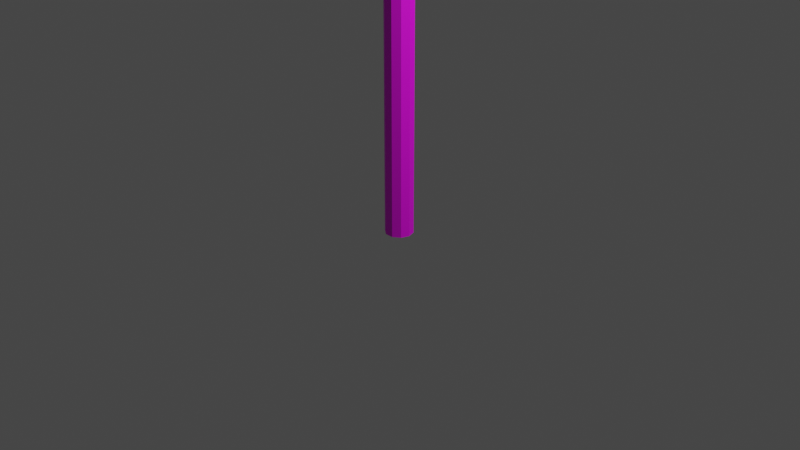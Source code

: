 # Source: Lampa_1.blend  (saved by Blender 2.90.8; exported with 4.5.12 LTS)
import bpy
from mathutils import Matrix  # noqa: F401  (used for matrix-valued properties, if any)

bpy.ops.wm.read_factory_settings(use_empty=True)
scene = bpy.context.scene
scene.name = 'Scene'

# ---- collections
col_collection = bpy.data.collections.new('Collection'); scene.collection.children.link(col_collection)

# ---- images (referenced by path relative to the original .blend; pixels are not part of the script)
import os
ASSET_DIR = os.environ.get("B2B_ASSET_DIR", "")  # directory of the original .blend (textures are referenced by path, not embedded)
HERE = os.path.dirname(os.path.abspath(__file__))  # packed textures are extracted next to this script under _unpacked/

def load_image(name, relpath, width, height, colorspace="sRGB"):
    """Load a texture the original file referenced (path relative to the .blend, or extracted next to this script)."""
    p = next((c for c in (os.path.join(HERE, relpath), os.path.join(ASSET_DIR, relpath)) if relpath and os.path.exists(c)), "")
    if p:
        img = bpy.data.images.load(p, check_existing=True)
        img.name = name
    else:  # same state as the original file: an image datablock whose file is absent (Cycles renders it pink)
        img = bpy.data.images.new(name, width, height)
        img.source = "FILE"
        img.filepath = "//" + (relpath or name)
    img.colorspace_settings.name = colorspace
    return img
img_main_txtr_png_001 = load_image('main_txtr.png.001', 'main_txtr.png', 1024, 1024, 'sRGB')

# ---- materials (node trees are filled in below, after node groups)
mat_material_001 = bpy.data.materials.new('Material.001')
mat_material_001.alpha_threshold = 0.0
mat_material_001.use_transparent_shadow = False
mat_material_001.roughness = 0.5
mat_material_001.line_color = (0.0, 0.0, 0.0, 1.0)

# ---- material node trees
mat_material_001.use_nodes = True; mat_material_001.node_tree.nodes.clear()
_N = mat_material_001.node_tree.nodes; _L = mat_material_001.node_tree.links
n0 = _N.new('ShaderNodeTexImage'); n0.name = 'Image Texture'; n0.location = (-332, 245)
n0.image = img_main_txtr_png_001
n0.interpolation = 'Closest'
n1 = _N.new('ShaderNodeBsdfPrincipled'); n1.name = 'Principled BSDF'; n1.location = (10, 300)
n1.distribution = 'GGX'
n1.subsurface_method = 'BURLEY'
n1.inputs[3].default_value = 1.45
n1.inputs[27].default_value = (0.0, 0.0, 0.0, 1.0)
n1.inputs[28].default_value = 1.0
n2 = _N.new('ShaderNodeOutputMaterial'); n2.name = 'Material Output'; n2.location = (300, 300)
_L.new(n1.outputs[0], n2.inputs[0])
_L.new(n0.outputs[0], n1.inputs[0])
n2.is_active_output = True

# ---- world
world_world = bpy.data.worlds.new('World'); scene.world = world_world
world_world.use_nodes = True; world_world.node_tree.nodes.clear()
_N = world_world.node_tree.nodes; _L = world_world.node_tree.links
n0 = _N.new('ShaderNodeOutputWorld'); n0.name = 'World Output'; n0.location = (300, 300)
n1 = _N.new('ShaderNodeBackground'); n1.name = 'Background'; n1.location = (10, 300)
n1.inputs[0].default_value = (0.05088, 0.05088, 0.05088, 1.0)
_L.new(n1.outputs[0], n0.inputs[0])
n0.is_active_output = True
world_world.color = (0.05088, 0.05088, 0.05088)
world_world.use_sun_shadow = False
world_world.sun_shadow_jitter_overblur = 0.0

# ---- cameras
cam_camera = bpy.data.cameras.new('Camera')
cam_camera.clip_end = 100.0
cam_camera.ortho_scale = 7.314

# ---- lights
light_light = bpy.data.lights.new('Light', 'POINT')
light_light.transmission_factor = 0.0
light_light.energy = 1000.0
light_light.shadow_soft_size = 0.1
light_light.shadow_maximum_resolution = 0.006
light_light.use_absolute_resolution = True

# ---- meshes
me_cylinder = bpy.data.meshes.new('Cylinder')
me_cylinder.from_pydata([(0.08734, 0.1202, -0.1428), (0.08734, 0.1202, 6.857), (0.1413, 0.04592, -0.1428), (0.1413, 0.04592, 6.857), (0.1413, -0.04592, -0.1428), (0.1413, -0.04592, 6.857), (0.08734, -0.1202, -0.1428), (0.08734, -0.1202, 6.857), (0.08734, 0.1202, 6.656), (0.1413, 0.04592, 6.534), (0.1413, -0.04592, 6.534), (0.08734, -0.1202, 6.656), (0.08734, 0.1202, 6.718), (0.1413, 0.04592, 6.824), (0.1413, -0.04592, 6.824), (0.08734, -0.1202, 6.718), (1.504, 0.04592, 7.575), (1.504, 0.04592, 7.513), (1.504, -0.04592, 7.575), (1.504, -0.04592, 7.513), (0.6832, 0.04592, 7.34), (0.6832, 0.04592, 7.268), (0.6832, -0.04592, 7.268), (0.6832, -0.04592, 7.34), (1.093, 0.04592, 7.558), (1.093, -0.04592, 7.496), (1.093, 0.04592, 7.496), (1.093, -0.04592, 7.558), (0.3747, 0.04592, 6.93), (0.3747, -0.04592, 7.07), (0.3747, 0.04592, 7.07), (0.3747, -0.04592, 6.93), (1.574, 0.1037, 7.575), (1.574, 0.1037, 7.513), (1.574, -0.1037, 7.575), (1.574, -0.1037, 7.513), (1.698, 0.1641, 7.575), (1.698, 0.1641, 7.513), (1.698, -0.1641, 7.575), (1.698, -0.1641, 7.513), (2.087, 0.1868, 7.575), (2.087, 0.1868, 7.513), (2.087, -0.1868, 7.575), (2.087, -0.1868, 7.513), (2.204, 0.1439, 7.575), (2.204, 0.1439, 7.513), (2.204, -0.1439, 7.575), (2.204, -0.1439, 7.513), (2.315, 0.05364, 7.575), (2.315, 0.05364, 7.513), (2.315, -0.05364, 7.575), (2.315, -0.05364, 7.513), (0.0, 0.1486, -0.1428), (0.0, 0.1486, 6.857), (-0.08734, 0.1202, -0.1428), (-0.08734, 0.1202, 6.857), (-0.1413, 0.04592, -0.1428), (-0.1413, 0.04592, 6.857), (-0.1413, -0.04592, -0.1428), (-0.1413, -0.04592, 6.857), (-0.08734, -0.1202, -0.1428), (-0.08734, -0.1202, 6.857), (0.0, -0.1486, -0.1428), (0.0, -0.1486, 6.857), (0.0, 0.1486, 6.656), (-0.08734, 0.1202, 6.656), (-0.1413, 0.04592, 6.534), (-0.1413, -0.04592, 6.534), (-0.08734, -0.1202, 6.656), (0.0, -0.1486, 6.656), (0.0, 0.1486, 6.718), (-0.08734, 0.1202, 6.718), (-0.1413, 0.04592, 6.824), (-0.1413, -0.04592, 6.824), (-0.08734, -0.1202, 6.718), (0.0, -0.1486, 6.718), (-1.504, 0.04592, 7.575), (-1.504, 0.04592, 7.513), (-1.504, -0.04592, 7.575), (-1.504, -0.04592, 7.513), (-0.6832, 0.04592, 7.34), (-0.6832, 0.04592, 7.268), (-0.6832, -0.04592, 7.268), (-0.6832, -0.04592, 7.34), (-1.093, 0.04592, 7.558), (-1.093, -0.04592, 7.496), (-1.093, 0.04592, 7.496), (-1.093, -0.04592, 7.558), (-0.3747, 0.04592, 6.93), (-0.3747, -0.04592, 7.07), (-0.3747, 0.04592, 7.07), (-0.3747, -0.04592, 6.93), (-1.574, 0.1037, 7.575), (-1.574, 0.1037, 7.513), (-1.574, -0.1037, 7.575), (-1.574, -0.1037, 7.513), (-1.698, 0.1641, 7.575), (-1.698, 0.1641, 7.513), (-1.698, -0.1641, 7.575), (-1.698, -0.1641, 7.513), (-2.087, 0.1868, 7.575), (-2.087, 0.1868, 7.513), (-2.087, -0.1868, 7.575), (-2.087, -0.1868, 7.513), (-2.204, 0.1439, 7.575), (-2.204, 0.1439, 7.513), (-2.204, -0.1439, 7.575), (-2.204, -0.1439, 7.513), (-2.315, 0.05364, 7.575), (-2.315, 0.05364, 7.513), (-2.315, -0.05364, 7.575), (-2.315, -0.05364, 7.513)], [], [(70, 53, 1, 12), (12, 1, 3, 13), (13, 3, 5, 14), (14, 5, 7, 15), (15, 7, 63, 75), (1, 53, 63, 7, 5, 3), (6, 11, 69, 62), (4, 10, 11, 6), (2, 9, 10, 4), (0, 8, 9, 2), (52, 64, 8, 0), (11, 15, 75, 69), (10, 14, 15, 11), (26, 24, 16, 17), (8, 12, 13, 9), (64, 70, 12, 8), (19, 17, 33, 35), (27, 25, 19, 18), (25, 26, 17, 19), (24, 27, 18, 16), (30, 29, 23, 20), (31, 28, 21, 22), (29, 31, 22, 23), (28, 30, 20, 21), (20, 23, 27, 24), (22, 21, 26, 25), (23, 22, 25, 27), (21, 20, 24, 26), (9, 13, 30, 28), (14, 10, 31, 29), (10, 9, 28, 31), (13, 14, 29, 30), (62, 52, 0, 2, 4, 6), (32, 34, 38, 36), (17, 16, 32, 33), (16, 18, 34, 32), (18, 19, 35, 34), (39, 37, 41, 43), (34, 35, 39, 38), (35, 33, 37, 39), (33, 32, 36, 37), (43, 47, 46, 42), (37, 36, 40, 41), (36, 38, 42, 40), (38, 39, 43, 42), (41, 45, 47, 43), (42, 46, 44, 40), (47, 45, 49, 51), (49, 48, 50, 51), (45, 44, 48, 49), (44, 46, 50, 48), (46, 47, 51, 50), (40, 44, 45, 41), (70, 71, 55, 53), (71, 72, 57, 55), (72, 73, 59, 57), (73, 74, 61, 59), (74, 75, 63, 61), (55, 57, 59, 61, 63, 53), (60, 62, 69, 68), (58, 60, 68, 67), (56, 58, 67, 66), (54, 56, 66, 65), (52, 54, 65, 64), (68, 69, 75, 74), (67, 68, 74, 73), (86, 77, 76, 84), (65, 66, 72, 71), (64, 65, 71, 70), (79, 95, 93, 77), (87, 78, 79, 85), (85, 79, 77, 86), (84, 76, 78, 87), (90, 80, 83, 89), (91, 82, 81, 88), (89, 83, 82, 91), (88, 81, 80, 90), (80, 84, 87, 83), (82, 85, 86, 81), (83, 87, 85, 82), (81, 86, 84, 80), (66, 88, 90, 72), (73, 89, 91, 67), (67, 91, 88, 66), (72, 90, 89, 73), (62, 60, 58, 56, 54, 52), (92, 96, 98, 94), (77, 93, 92, 76), (76, 92, 94, 78), (78, 94, 95, 79), (99, 103, 101, 97), (94, 98, 99, 95), (95, 99, 97, 93), (93, 97, 96, 92), (103, 102, 106, 107), (97, 101, 100, 96), (96, 100, 102, 98), (98, 102, 103, 99), (101, 103, 107, 105), (102, 100, 104, 106), (107, 111, 109, 105), (109, 111, 110, 108), (105, 109, 108, 104), (104, 108, 110, 106), (106, 110, 111, 107), (100, 101, 105, 104)])
_uv = me_cylinder.uv_layers.new(name='UVMap')
_uv.uv.foreach_set('vector', [0.8673, 0.505, 0.8673, 0.505, 0.8673, 0.505, 0.8673, 0.505, 0.8673, 0.505, 0.8673, 0.505, 0.8673, 0.505, 0.8673, 0.505, 0.8673, 0.505, 0.8673, 0.505, 0.8673, 0.505, 0.8673, 0.505, 0.8673, 0.505, 0.8673, 0.505, 0.8673, 0.505, 0.8673, 0.505, 0.8673, 0.505, 0.8673, 0.505, 0.8673, 0.505, 0.8673, 0.505, 0.8673, 0.505, 0.8673, 0.505, 0.8673, 0.505, 0.8673, 0.505, 0.8673, 0.505, 0.8673, 0.505, 0.8673, 0.505, 0.8673, 0.505, 0.8673, 0.505, 0.8673, 0.505, 0.8673, 0.505, 0.8673, 0.505, 0.8673, 0.505, 0.8673, 0.505, 0.8673, 0.505, 0.8673, 0.505, 0.8673, 0.505, 0.8673, 0.505, 0.8673, 0.505, 0.8673, 0.505, 0.8673, 0.505, 0.8673, 0.505, 0.8673, 0.505, 0.8673, 0.505, 0.8673, 0.505, 0.8673, 0.505, 0.8673, 0.505, 0.8673, 0.505, 0.8673, 0.505, 0.8673, 0.505, 0.8673, 0.505, 0.8673, 0.505, 0.8673, 0.505, 0.8673, 0.505, 0.8673, 0.505, 0.8673, 0.505, 0.8673, 0.505, 0.8673, 0.505, 0.8673, 0.505, 0.8673, 0.505, 0.8673, 0.505, 0.8673, 0.505, 0.8673, 0.505, 0.8673, 0.505, 0.8673, 0.505, 0.8673, 0.505, 0.9443, 0.505, 0.9443, 0.505, 0.9443, 0.505, 0.9443, 0.505, 0.8673, 0.505, 0.8673, 0.505, 0.8673, 0.505, 0.8673, 0.505, 0.8673, 0.505, 0.8673, 0.505, 0.8673, 0.505, 0.8673, 0.505, 0.8673, 0.505, 0.8673, 0.505, 0.8673, 0.505, 0.8673, 0.505, 0.8673, 0.505, 0.8673, 0.505, 0.8673, 0.505, 0.8673, 0.505, 0.8673, 0.505, 0.8673, 0.505, 0.8673, 0.505, 0.8673, 0.505, 0.8673, 0.505, 0.8673, 0.505, 0.8673, 0.505, 0.8673, 0.505, 0.8673, 0.505, 0.8673, 0.505, 0.8673, 0.505, 0.8673, 0.505, 0.8673, 0.505, 0.8673, 0.505, 0.8673, 0.505, 0.8673, 0.505, 0.8673, 0.505, 0.8673, 0.505, 0.8673, 0.505, 0.8673, 0.505, 0.8673, 0.505, 0.8673, 0.505, 0.8673, 0.505, 0.8673, 0.505, 0.8673, 0.505, 0.8673, 0.505, 0.8673, 0.505, 0.8673, 0.505, 0.8673, 0.505, 0.8673, 0.505, 0.8673, 0.505, 0.8673, 0.505, 0.8673, 0.505, 0.8673, 0.505, 0.8673, 0.505, 0.8673, 0.505, 0.8673, 0.505, 0.8673, 0.505, 0.8673, 0.505, 0.8673, 0.505, 0.8673, 0.505, 0.8673, 0.505, 0.8673, 0.505, 0.8673, 0.505, 0.8673, 0.505, 0.8673, 0.505, 0.8673, 0.505, 0.8673, 0.505, 0.8673, 0.505, 0.8673, 0.505, 0.9443, 0.505, 0.9443, 0.505, 0.9443, 0.505, 0.9443, 0.505, 0.9443, 0.505, 0.9443, 0.505, 0.9443, 0.505, 0.9443, 0.505, 0.9443, 0.505, 0.9443, 0.505, 0.9443, 0.505, 0.9443, 0.505, 0.9443, 0.505, 0.9443, 0.505, 0.9443, 0.505, 0.9443, 0.505, 0.9443, 0.505, 0.9443, 0.505, 0.9443, 0.505, 0.9443, 0.505, 0.9443, 0.505, 0.9443, 0.505, 0.9443, 0.505, 0.9443, 0.505, 0.9443, 0.505, 0.9443, 0.505, 0.9443, 0.505, 0.9443, 0.505, 0.9443, 0.505, 0.9443, 0.505, 0.9443, 0.505, 0.9443, 0.505, 0.9443, 0.505, 0.9443, 0.505, 0.9443, 0.505, 0.9443, 0.505, 0.9443, 0.505, 0.9443, 0.505, 0.9443, 0.505, 0.9443, 0.505, 0.9443, 0.505, 0.9443, 0.505, 0.9443, 0.505, 0.9443, 0.505, 0.9443, 0.505, 0.9443, 0.505, 0.9443, 0.505, 0.9443, 0.505, 0.9443, 0.505, 0.9443, 0.505, 0.9443, 0.505, 0.9443, 0.505, 0.9443, 0.505, 0.9443, 0.505, 0.9443, 0.505, 0.9443, 0.505, 0.9443, 0.505, 0.9443, 0.505, 0.9443, 0.505, 0.9443, 0.505, 0.9443, 0.505, 0.9443, 0.505, 0.9443, 0.505, 0.9443, 0.505, 0.9443, 0.505, 0.9443, 0.505, 0.9443, 0.505, 0.9443, 0.505, 0.9443, 0.505, 0.9443, 0.505, 0.9443, 0.505, 0.9443, 0.505, 0.9443, 0.505, 0.9443, 0.505, 0.9443, 0.505, 0.9443, 0.505, 0.9443, 0.505, 0.9443, 0.505, 0.9443, 0.505, 0.9443, 0.505, 0.8673, 0.505, 0.8673, 0.505, 0.8673, 0.505, 0.8673, 0.505, 0.8673, 0.505, 0.8673, 0.505, 0.8673, 0.505, 0.8673, 0.505, 0.8673, 0.505, 0.8673, 0.505, 0.8673, 0.505, 0.8673, 0.505, 0.8673, 0.505, 0.8673, 0.505, 0.8673, 0.505, 0.8673, 0.505, 0.8673, 0.505, 0.8673, 0.505, 0.8673, 0.505, 0.8673, 0.505, 0.8673, 0.505, 0.8673, 0.505, 0.8673, 0.505, 0.8673, 0.505, 0.8673, 0.505, 0.8673, 0.505, 0.8673, 0.505, 0.8673, 0.505, 0.8673, 0.505, 0.8673, 0.505, 0.8673, 0.505, 0.8673, 0.505, 0.8673, 0.505, 0.8673, 0.505, 0.8673, 0.505, 0.8673, 0.505, 0.8673, 0.505, 0.8673, 0.505, 0.8673, 0.505, 0.8673, 0.505, 0.8673, 0.505, 0.8673, 0.505, 0.8673, 0.505, 0.8673, 0.505, 0.8673, 0.505, 0.8673, 0.505, 0.8673, 0.505, 0.8673, 0.505, 0.8673, 0.505, 0.8673, 0.505, 0.8673, 0.505, 0.8673, 0.505, 0.8673, 0.505, 0.8673, 0.505, 0.8673, 0.505, 0.8673, 0.505, 0.8673, 0.505, 0.8673, 0.505, 0.8673, 0.505, 0.8673, 0.505, 0.8673, 0.505, 0.8673, 0.505, 0.8673, 0.505, 0.8673, 0.505, 0.8673, 0.505, 0.8673, 0.505, 0.9443, 0.505, 0.9443, 0.505, 0.9443, 0.505, 0.9443, 0.505, 0.8673, 0.505, 0.8673, 0.505, 0.8673, 0.505, 0.8673, 0.505, 0.8673, 0.505, 0.8673, 0.505, 0.8673, 0.505, 0.8673, 0.505, 0.8673, 0.505, 0.8673, 0.505, 0.8673, 0.505, 0.8673, 0.505, 0.8673, 0.505, 0.8673, 0.505, 0.8673, 0.505, 0.8673, 0.505, 0.8673, 0.505, 0.8673, 0.505, 0.8673, 0.505, 0.8673, 0.505, 0.8673, 0.505, 0.8673, 0.505, 0.8673, 0.505, 0.8673, 0.505, 0.8673, 0.505, 0.8673, 0.505, 0.8673, 0.505, 0.8673, 0.505, 0.8673, 0.505, 0.8673, 0.505, 0.8673, 0.505, 0.8673, 0.505, 0.8673, 0.505, 0.8673, 0.505, 0.8673, 0.505, 0.8673, 0.505, 0.8673, 0.505, 0.8673, 0.505, 0.8673, 0.505, 0.8673, 0.505, 0.8673, 0.505, 0.8673, 0.505, 0.8673, 0.505, 0.8673, 0.505, 0.8673, 0.505, 0.8673, 0.505, 0.8673, 0.505, 0.8673, 0.505, 0.8673, 0.505, 0.8673, 0.505, 0.8673, 0.505, 0.8673, 0.505, 0.8673, 0.505, 0.8673, 0.505, 0.8673, 0.505, 0.8673, 0.505, 0.8673, 0.505, 0.8673, 0.505, 0.8673, 0.505, 0.8673, 0.505, 0.8673, 0.505, 0.8673, 0.505, 0.8673, 0.505, 0.8673, 0.505, 0.8673, 0.505, 0.8673, 0.505, 0.9443, 0.505, 0.9443, 0.505, 0.9443, 0.505, 0.9443, 0.505, 0.9443, 0.505, 0.9443, 0.505, 0.9443, 0.505, 0.9443, 0.505, 0.9443, 0.505, 0.9443, 0.505, 0.9443, 0.505, 0.9443, 0.505, 0.9443, 0.505, 0.9443, 0.505, 0.9443, 0.505, 0.9443, 0.505, 0.9443, 0.505, 0.9443, 0.505, 0.9443, 0.505, 0.9443, 0.505, 0.9443, 0.505, 0.9443, 0.505, 0.9443, 0.505, 0.9443, 0.505, 0.9443, 0.505, 0.9443, 0.505, 0.9443, 0.505, 0.9443, 0.505, 0.9443, 0.505, 0.9443, 0.505, 0.9443, 0.505, 0.9443, 0.505, 0.9443, 0.505, 0.9443, 0.505, 0.9443, 0.505, 0.9443, 0.505, 0.9443, 0.505, 0.9443, 0.505, 0.9443, 0.505, 0.9443, 0.505, 0.9443, 0.505, 0.9443, 0.505, 0.9443, 0.505, 0.9443, 0.505, 0.9443, 0.505, 0.9443, 0.505, 0.9443, 0.505, 0.9443, 0.505, 0.9443, 0.505, 0.9443, 0.505, 0.9443, 0.505, 0.9443, 0.505, 0.9443, 0.505, 0.9443, 0.505, 0.9443, 0.505, 0.9443, 0.505, 0.9443, 0.505, 0.9443, 0.505, 0.9443, 0.505, 0.9443, 0.505, 0.9443, 0.505, 0.9443, 0.505, 0.9443, 0.505, 0.9443, 0.505, 0.9443, 0.505, 0.9443, 0.505, 0.9443, 0.505, 0.9443, 0.505, 0.9443, 0.505, 0.9443, 0.505, 0.9443, 0.505, 0.9443, 0.505, 0.9443, 0.505, 0.9443, 0.505, 0.9443, 0.505, 0.9443, 0.505, 0.9443, 0.505, 0.9443, 0.505, 0.9443, 0.505, 0.9443, 0.505])
me_cylinder.materials.append(mat_material_001)
me_cylinder.use_remesh_fix_poles = True
me_cylinder.use_remesh_preserve_attributes = False
me_cylinder.use_mirror_vertex_groups = False
me_cylinder.update()

# ---- objects
ob_light = bpy.data.objects.new('Light', light_light)
ob_camera = bpy.data.objects.new('Camera', cam_camera)
ob_cylinder = bpy.data.objects.new('Cylinder', me_cylinder)

# ---- transforms, parenting, visibility, modifiers, constraints
ob_light.location = (4.076, 1.005, 5.904)
ob_light.rotation_euler = (0.6503, 0.05522, 1.866)
ob_light.lock_rotations_4d = False
ob_light.empty_display_type = 'ARROWS'
ob_light.color = (0.0, 0.0, 0.0, 0.0)
ob_light.lineart.crease_threshold = 0.0
ob_camera.location = (7.359, -6.926, 4.958)
ob_camera.rotation_euler = (1.109, 0.0, 0.8149)
ob_camera.lock_rotations_4d = False
ob_camera.empty_display_type = 'ARROWS'
ob_camera.color = (0.0, 0.0, 0.0, 0.0)
ob_camera.display_type = 'WIRE'
ob_camera.lineart.crease_threshold = 0.0
ob_cylinder.location = (0.0, 0.0, 5.96e-08)
ob_cylinder.rotation_euler = (0.0, -0.0, -1.571)
ob_cylinder.lineart.crease_threshold = 0.0

# ---- collection membership
col_collection.objects.link(ob_light)
col_collection.objects.link(ob_camera)
col_collection.objects.link(ob_cylinder)

# ---- scene / render settings (as saved in the file)
scene.camera = ob_camera
scene.frame_start = 1; scene.frame_end = 250; scene.frame_set(1)
scene.render.engine = 'BLENDER_EEVEE_NEXT'
scene.cycles.use_denoising = False
scene.cycles.samples = 128
scene.cycles.sampling_pattern = 'TABULATED_SOBOL'
scene.cycles.use_adaptive_sampling = False
scene.cycles.use_light_tree = False
scene.view_settings.view_transform = 'Filmic'
bpy.context.view_layer.update()

